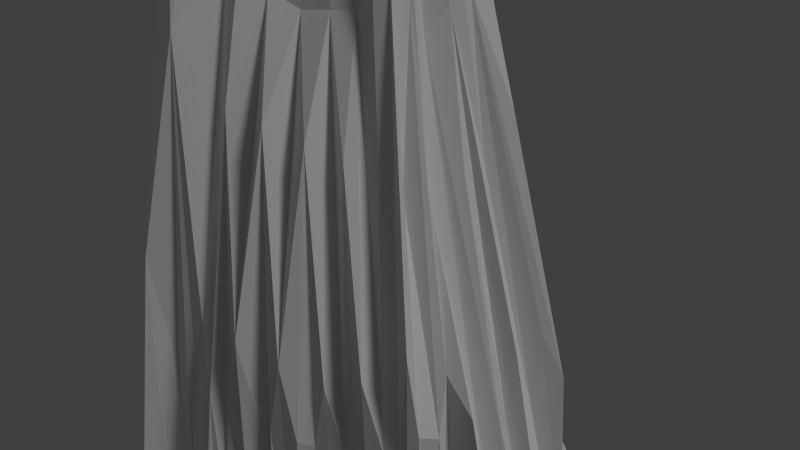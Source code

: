 # Source: rocky_pointv1.blend  (saved by Blender 2.69.0; exported with 4.5.12 LTS)
import bpy
from mathutils import Matrix  # noqa: F401  (used for matrix-valued properties, if any)

bpy.ops.wm.read_factory_settings(use_empty=True)
scene = bpy.context.scene
scene.name = 'Scene'

# ---- collections
col_collection_1 = bpy.data.collections.new('Collection 1'); scene.collection.children.link(col_collection_1)

# ---- materials (node trees are filled in below, after node groups)
mat_material_001 = bpy.data.materials.new('Material.001')
mat_material_001.alpha_threshold = 0.0
mat_material_001.use_transparent_shadow = False
mat_material_001.roughness = 0.5
mat_material_001.line_color = (0.0, 0.0, 0.0, 1.0)

# ---- material node trees

# ---- world
world_world = bpy.data.worlds.new('World'); scene.world = world_world
world_world.color = (0.05088, 0.05088, 0.05088)
world_world.use_sun_shadow = False
world_world.sun_shadow_jitter_overblur = 0.0
world_world.cycles.sampling_method = 'MANUAL'
world_world.cycles.sample_map_resolution = 256

# ---- cameras
cam_camera = bpy.data.cameras.new('Camera')
cam_camera.clip_end = 100.0
cam_camera.lens = 35.0
cam_camera.sensor_width = 32.0
cam_camera.sensor_height = 18.0
cam_camera.ortho_scale = 7.314
cam_camera.dof.focus_distance = 0.0
cam_camera.dof.aperture_fstop = 128.0

# ---- lights
light_lamp = bpy.data.lights.new('Lamp', 'SUN')
light_lamp.transmission_factor = 0.0
light_lamp.cutoff_distance = 30.0
light_lamp.angle = 0.1993
light_lamp.energy = 1.0
light_lamp.shadow_buffer_clip_start = 1.001
light_lamp.shadow_soft_size = 0.1
light_lamp.shadow_cascade_max_distance = 1000.0
light_lamp.cycles.use_multiple_importance_sampling = False

# ---- meshes
me_cone = bpy.data.meshes.new('Cone')
me_cone.from_pydata([(-0.07856, 0.4138, -0.5266), (-0.1173, 0.4315, -0.45), (-0.1251, 0.4755, -0.4481), (-0.07538, 0.416, -0.6378), (-0.08431, 0.3935, -0.6289), (-0.1079, 0.3794, -0.2175), (-0.05963, 0.4313, -0.628), (0.06788, 0.5502, -0.5098), (0.03763, 0.5446, -0.4215), (0.06644, 0.5198, -0.4343), (0.07752, 0.5683, -0.6281), (0.05826, 0.5512, -0.6104), (0.04075, 0.3742, -0.233), (0.1058, 0.5788, -0.6118), (-0.1662, 0.3475, -0.5242), (-0.208, 0.3615, -0.457), (-0.2182, 0.4373, -0.4643), (-0.1571, 0.3333, -0.6213), (-0.1745, 0.3095, -0.6384), (-0.1813, 0.3483, -0.2169), (-0.1544, 0.3229, -0.65), (-0.2936, 0.3936, -0.5504), (-0.3058, 0.3302, -0.462), (-0.2874, 0.3352, -0.462), (-0.2858, 0.3493, -0.618), (-0.3049, 0.3224, -0.6231), (-0.2383, 0.2816, -0.2391), (-0.2644, 0.2902, -0.6278), (-0.3856, 0.2982, -0.5265), (-0.3966, 0.295, -0.4493), (-0.3677, 0.3041, -0.4561), (-0.3873, 0.2859, -0.6225), (-0.4035, 0.2817, -0.6172), (-0.2713, 0.2129, -0.2621), (-0.3567, 0.2898, -0.6184), (-0.5142, 0.3075, -0.509), (-0.5066, 0.2704, -0.4155), (-0.4775, 0.2872, -0.4232), (-0.4813, 0.2367, -0.6307), (-0.5092, 0.228, -0.6109), (-0.3101, 0.1712, -0.2601), (-0.4551, 0.2491, -0.6159), (-0.5609, 0.1744, -0.4982), (-0.5683, 0.1608, -0.409), (-0.5355, 0.1758, -0.4229), (-0.5831, 0.1713, -0.6352), (-0.5967, 0.1506, -0.6088), (-0.3395, 0.1152, -0.2596), (-0.5587, 0.1852, -0.6079), (-0.6276, 0.05317, -0.4899), (-0.5772, 0.03909, -0.428), (-0.5733, 0.06097, -0.4233), (-0.6633, 0.05511, -0.6442), (-0.6427, 0.02075, -0.6084), (-0.4101, 0.04565, -0.1991), (-0.6098, 0.06808, -0.6096), (-0.6359, -0.0553, -0.4833), (-0.5799, -0.06021, -0.4246), (-0.5817, -0.04617, -0.4273), (-0.6309, -0.04364, -0.6365), (-0.6461, -0.0735, -0.6044), (-0.4043, -0.04226, -0.219), (-0.7463, -0.03731, -0.6014), (-0.5505, -0.1432, -0.4753), (-0.5529, -0.1732, -0.4097), (-0.5558, -0.1658, -0.416), (-0.5396, -0.136, -0.6206), (-0.559, -0.1867, -0.5964), (-0.3697, -0.129, -0.2474), (-0.5621, -0.121, -0.596), (-0.5962, -0.3024, -0.4769), (-0.4926, -0.2749, -0.4124), (-0.4858, -0.2648, -0.4132), (-0.5061, -0.2786, -0.6233), (-0.4883, -0.3005, -0.5957), (-0.372, -0.2131, -0.2087), (-0.5033, -0.2549, -0.5963), (-0.4619, -0.4014, -0.4743), (-0.4353, -0.4016, -0.4014), (-0.492, -0.3807, -0.391), (-0.4311, -0.3898, -0.6214), (-0.4346, -0.404, -0.594), (-0.3556, -0.3054, -0.1797), (-0.4425, -0.3722, -0.5925), (-0.4532, -0.5524, -0.4631), (-0.4018, -0.5324, -0.3716), (-0.428, -0.4867, -0.3812), (-0.4278, -0.5264, -0.6354), (-0.4021, -0.5295, -0.5879), (-0.2846, -0.3749, -0.178), (-0.4045, -0.5048, -0.5925), (-0.3115, -0.5965, -0.4701), (-0.2601, -0.5639, -0.3979), (-0.3391, -0.5678, -0.375), (-0.3192, -0.6147, -0.6359), (-0.2893, -0.6393, -0.5947), (-0.2255, -0.4291, -0.1659), (-0.3384, -0.5935, -0.5902), (-0.2049, -0.6743, -0.465), (-0.1575, -0.6411, -0.3786), (-0.2079, -0.6106, -0.388), (-0.2105, -0.6932, -0.6465), (-0.1896, -0.8053, -0.6069), (-0.1335, -0.4648, -0.1683), (-0.2365, -0.691, -0.6005), (-0.08963, -0.6384, -0.4877), (-0.06232, -0.599, -0.3965), (-0.1231, -0.614, -0.3882), (-0.07037, -0.7345, -0.6539), (-0.03494, -0.6847, -0.6099), (-0.05864, -0.5442, -0.1275), (-0.1245, -0.705, -0.5993), (0.04245, -0.6124, -0.4965), (0.0559, -0.5752, -0.4075), (0.01787, -0.6068, -0.3961), (0.05608, -0.6504, -0.6477), (0.07617, -0.6231, -0.6177), (0.01103, -0.465, -0.1814), (0.01543, -0.657, -0.6122), (0.1484, -0.5358, -0.5106), (0.1683, -0.5261, -0.418), (0.1274, -0.5298, -0.4191), (0.1588, -0.5651, -0.6452), (0.1891, -0.553, -0.6174), (0.1202, -0.4389, -0.1866), (0.1345, -0.5743, -0.6192), (0.2402, -0.4675, -0.514), (0.2614, -0.4515, -0.4291), (0.2388, -0.4922, -0.4226), (0.2512, -0.478, -0.6428), (0.2944, -0.4868, -0.6172), (0.2043, -0.3833, -0.1992), (0.2249, -0.4998, -0.6198), (0.3499, -0.3999, -0.5171), (0.3656, -0.3989, -0.4264), (0.3267, -0.4078, -0.4307), (0.3553, -0.42, -0.6363), (0.3842, -0.4057, -0.6178), (0.2696, -0.3214, -0.2115), (0.3277, -0.4389, -0.6205), (0.4544, -0.3575, -0.5097), (0.4705, -0.3403, -0.4159), (0.4336, -0.3622, -0.4222), (0.4674, -0.3768, -0.6369), (0.4878, -0.3606, -0.6134), (0.3256, -0.261, -0.2149), (0.4397, -0.3793, -0.6179), (0.5283, -0.2832, -0.4982), (0.5365, -0.2639, -0.4061), (0.5186, -0.3184, -0.3995), (0.5596, -0.3098, -0.6415), (0.5669, -0.2677, -0.6088), (0.3381, -0.1957, -0.2385), (0.5401, -0.3394, -0.6099), (0.6592, -0.205, -0.4705), (0.5777, -0.1581, -0.4175), (0.5992, -0.2092, -0.3882), (0.7278, -0.2559, -0.6502), (0.6707, -0.1515, -0.6127), (0.3616, -0.1319, -0.2401), (0.6302, -0.2213, -0.6078), (0.6629, -0.06299, -0.4955), (0.5739, -0.02117, -0.4515), (0.5896, -0.07754, -0.4274), (0.728, -0.06981, -0.6537), (0.7163, -0.02776, -0.6124), (0.392, -0.03548, -0.2295), (0.7008, -0.0965, -0.6104), (0.6364, 0.05197, -0.5191), (0.568, 0.09275, -0.45), (0.5736, 0.01836, -0.4531), (0.7325, 0.04463, -0.651), (0.6972, 0.1028, -0.6133), (0.3842, 0.04998, -0.234), (0.7399, 0.01882, -0.6103), (0.5891, 0.1555, -0.5241), (0.5357, 0.1486, -0.4479), (0.6095, 0.153, -0.4032), (0.6742, 0.1893, -0.6417), (0.6389, 0.2108, -0.6161), (0.4141, 0.1221, -0.1962), (0.681, 0.1258, -0.6105), (0.5205, 0.2431, -0.5472), (0.4499, 0.2216, -0.4783), (0.4879, 0.1979, -0.4633), (0.6285, 0.3211, -0.6456), (0.5638, 0.3252, -0.6226), (0.3555, 0.1808, -0.21), (0.6477, 0.2913, -0.6061), (0.4308, 0.3428, -0.5546), (0.393, 0.3335, -0.4582), (0.4, 0.2772, -0.4849), (0.521, 0.4257, -0.6445), (0.4874, 0.4391, -0.6168), (0.2896, 0.245, -0.2254), (0.5431, 0.3877, -0.6147), (0.3474, 0.4374, -0.5311), (0.3002, 0.3955, -0.466), (0.3444, 0.3917, -0.4463), (0.4148, 0.4962, -0.6352), (0.3833, 0.5192, -0.6091), (0.2234, 0.2706, -0.2493), (0.4261, 0.4685, -0.6177), (0.2686, 0.4862, -0.528), (0.2527, 0.4993, -0.3984), (0.2531, 0.4308, -0.4593), (0.3158, 0.5764, -0.6318), (0.2737, 0.5739, -0.6084), (0.1432, 0.2779, -0.2759), (0.3553, 0.5983, -0.6014), (-0.01345, 0.4849, -0.5227), (-0.03681, 0.497, -0.4401), (-0.02724, 0.5292, -0.4284), (-0.01985, 0.5069, -0.6295), (-0.03143, 0.4831, -0.6192), (-0.03137, 0.4154, -0.209), (0.008218, 0.5134, -0.6147), (0.1691, 0.5312, -0.5212), (0.1383, 0.5087, -0.4301), (0.1709, 0.5031, -0.4251), (0.1987, 0.6322, -0.6317), (0.1595, 0.6306, -0.606), (0.09626, 0.3308, -0.2549), (0.2218, 0.6175, -0.6034), (0.003817, -0.007314, -0.9924), (0.0138, 0.3608, -0.7621), (0.0936, 0.3375, -0.7382), (0.1792, 0.305, -0.7437), (0.2564, 0.2697, -0.7775), (0.3154, 0.2312, -0.8193), (0.3592, 0.182, -0.8544), (0.3969, 0.1174, -0.8912), (0.4191, 0.02422, -0.9043), (0.4305, -0.05471, -0.9465), (0.4214, -0.1348, -0.9758), (0.3954, -0.215, -1.002), (0.3365, -0.2635, -0.9368), (0.2753, -0.3414, -0.9646), (0.2056, -0.3872, -0.9627), (0.1302, -0.4164, -0.9581), (0.04507, -0.4226, -0.923), (-0.03141, -0.4132, -0.8846), (-0.1057, -0.3912, -0.8629), (-0.2, -0.3667, -0.8941), (-0.2457, -0.3008, -0.8297), (-0.3333, -0.2806, -0.9297), (-0.355, -0.1701, -0.8538), (-0.3936, -0.1028, -0.8827), (-0.4243, -0.04024, -0.9311), (-0.4231, 0.03791, -0.9263), (-0.389, 0.0976, -0.8597), (-0.3618, 0.1992, -0.8823), (-0.3038, 0.2364, -0.8222), (-0.2302, 0.271, -0.7803), (-0.1639, 0.3171, -0.7847), (-0.09751, 0.3493, -0.7921), (-0.04295, 0.3661, -0.7921), (-0.0001159, 0.4851, -0.8334), (0.07011, 0.4296, -0.7095), (0.1692, 0.3982, -0.7008), (0.2611, 0.3529, -0.7136), (0.3375, 0.3266, -0.798), (0.3987, 0.2636, -0.8156), (0.4585, 0.179, -0.8356), (0.5001, 0.08401, -0.8573), (0.5436, -0.005146, -0.926), (0.525, -0.1007, -0.9142), (0.4869, -0.1962, -0.9097), (0.4332, -0.2833, -0.8889), (0.3715, -0.3733, -0.8895), (0.2765, -0.4209, -0.8723), (0.1998, -0.4794, -0.8921), (0.09906, -0.5111, -0.896), (0.0001506, -0.5109, -0.8712), (-0.08397, -0.4866, -0.8414), (-0.1662, -0.446, -0.8069), (-0.2512, -0.3883, -0.7909), (-0.3202, -0.319, -0.7716), (-0.3669, -0.2524, -0.7875), (-0.434, -0.1639, -0.8323), (-0.5306, -0.1169, -0.9155), (-0.5704, -0.001581, -0.9686), (-0.5068, 0.1063, -0.8855), (-0.4402, 0.1701, -0.8127), (-0.3851, 0.2347, -0.7789), (-0.2995, 0.2642, -0.7332), (-0.2181, 0.3159, -0.738), (-0.1375, 0.3726, -0.7464), (-0.05522, 0.4046, -0.7424), (0.0233, 0.5807, -0.7402), (0.05576, 0.5712, -0.7712), (0.09839, 0.5488, -0.6949), (0.09791, 0.2321, -0.1523), (0.1519, 0.4143, -0.4243), (0.2283, 0.5858, -0.5812), (0.04214, 0.258, -0.1479), (0.08368, 0.4488, -0.4128), (0.1241, 0.5995, -0.5846), (0.1429, 0.5495, -0.6978), (0.1548, 0.5187, -0.6953), (0.188, 0.5379, -0.6973), (0.00307, 0.5731, -0.5894), (0.005426, 0.4913, -0.3902), (0.00106, 0.3004, -0.1224), (0.2494, 0.5098, -0.6968), (0.2648, 0.4862, -0.7278), (0.305, 0.5004, -0.7253), (-0.06439, 0.2982, -0.1157), (-0.08666, 0.4679, -0.3953), (-0.0634, 0.4716, -0.6042), (0.3545, 0.4744, -0.7333), (0.3683, 0.4431, -0.7702), (0.4078, 0.4353, -0.7371), (-0.1192, 0.2894, -0.1124), (-0.1642, 0.4102, -0.406), (-0.1872, 0.4389, -0.6242), (0.4562, 0.4121, -0.7556), (0.4684, 0.4062, -0.8405), (0.4886, 0.3605, -0.7449), (-0.1308, 0.2303, -0.1444), (-0.2456, 0.3628, -0.4136), (-0.2232, 0.2987, -0.6235), (0.5302, 0.3102, -0.7482), (0.5284, 0.2697, -0.7807), (0.5806, 0.2569, -0.7613), (-0.1647, 0.1786, -0.1601), (-0.3273, 0.3344, -0.4062), (-0.337, 0.3283, -0.6126), (0.6109, 0.2154, -0.7716), (0.5938, 0.1719, -0.806), (0.6681, 0.1551, -0.7928), (-0.1892, 0.1334, -0.1691), (-0.4248, 0.2748, -0.3874), (-0.4416, 0.2867, -0.5993), (0.6633, 0.0853, -0.7781), (0.6785, 0.07486, -0.8919), (0.7155, 0.01449, -0.8118), (0.2997, 0.0009405, -0.1204), (0.5579, 0.005469, -0.3689), (0.728, 0.001979, -0.575), (-0.2058, 0.09276, -0.1737), (-0.5268, 0.227, -0.331), (-0.5613, 0.242, -0.5825), (0.7153, -0.0273, -0.8146), (0.6605, -0.06804, -0.8595), (0.6876, -0.1101, -0.8025), (-0.2257, 0.03549, -0.1697), (-0.5088, 0.09492, -0.3911), (-0.611, 0.1179, -0.5769), (0.6721, -0.1586, -0.798), (0.6205, -0.1926, -0.8483), (0.6135, -0.216, -0.7819), (-0.2527, -0.01587, -0.1535), (-0.5056, -0.01705, -0.4104), (-0.6605, 0.0004736, -0.5756), (0.5619, -0.2483, -0.7638), (0.525, -0.2852, -0.803), (0.5226, -0.3346, -0.7589), (-0.2716, -0.06772, -0.134), (-0.5074, -0.1145, -0.3964), (-0.5918, -0.09847, -0.5742), (0.4929, -0.3599, -0.7502), (0.4797, -0.4061, -0.8046), (0.4424, -0.3955, -0.7414), (-0.2497, -0.1349, -0.133), (-0.4798, -0.2234, -0.384), (-0.4975, -0.2024, -0.5653), (0.4193, -0.4697, -0.7464), (0.3536, -0.4322, -0.7632), (0.3961, -0.5356, -0.7486), (-0.2398, -0.203, -0.1134), (-0.4738, -0.3249, -0.3479), (-0.4819, -0.3329, -0.5693), (0.3381, -0.5405, -0.7458), (0.2658, -0.5031, -0.7739), (0.2277, -0.5197, -0.7451), (-0.231, -0.2743, -0.08078), (-0.3846, -0.4024, -0.3555), (-0.4303, -0.4637, -0.5646), (0.1976, -0.5478, -0.7513), (0.179, -0.5756, -0.8013), (0.1365, -0.5991, -0.7641), (-0.2448, -0.3541, -0.022), (-0.323, -0.4883, -0.338), (-0.3766, -0.5765, -0.5557), (0.09427, -0.6231, -0.7705), (0.06336, -0.6537, -0.8598), (0.02834, -0.6805, -0.7967), (-0.1586, -0.3878, -0.034), (-0.2247, -0.5587, -0.3278), (-0.2637, -0.6647, -0.5571), (-0.02846, -0.6683, -0.7901), (-0.05502, -0.6224, -0.8234), (-0.09339, -0.6417, -0.7741), (-0.0863, -0.4663, 0.01496), (-0.1294, -0.6572, -0.2898), (-0.1469, -0.6997, -0.5551), (-0.1492, -0.6138, -0.7568), (-0.1643, -0.5754, -0.7869), (-0.2026, -0.5932, -0.7522), (-0.04149, -0.3769, -0.0689), (-0.02796, -0.5764, -0.3416), (-0.006641, -0.6809, -0.565), (-0.2488, -0.5657, -0.7474), (-0.2587, -0.5101, -0.7537), (-0.3378, -0.5437, -0.7736), (0.02448, -0.3257, -0.107), (0.103, -0.5628, -0.3426), (0.09634, -0.5824, -0.5862), (-0.3726, -0.511, -0.766), (-0.3463, -0.4327, -0.7338), (-0.4095, -0.4524, -0.7458), (0.09784, -0.2894, -0.1186), (0.1998, -0.5043, -0.3594), (0.2055, -0.5182, -0.5932), (-0.4024, -0.3998, -0.717), (-0.4131, -0.3482, -0.7315), (-0.4225, -0.3315, -0.7077), (0.1646, -0.256, -0.1175), (0.2877, -0.4309, -0.3749), (0.2998, -0.4426, -0.597), (-0.4453, -0.2876, -0.7034), (-0.4546, -0.2272, -0.7229), (-0.4886, -0.2188, -0.7177), (0.2131, -0.2178, -0.117), (0.3892, -0.3915, -0.3599), (0.4017, -0.3839, -0.5935), (-0.4996, -0.177, -0.7187), (-0.541, -0.1579, -0.7677), (-0.5528, -0.1023, -0.7342), (0.2911, -0.1829, -0.08964), (0.4907, -0.3317, -0.3347), (0.5034, -0.3484, -0.5813), (-0.5846, -0.06976, -0.7468), (-0.5786, -0.04395, -0.7821), (-0.6124, -0.01145, -0.7568), (0.283, -0.1157, -0.1172), (0.5163, -0.2195, -0.3597), (0.5818, -0.2418, -0.5741), (-0.6312, 0.01872, -0.7678), (-0.5942, 0.0395, -0.7933), (-0.6305, 0.09618, -0.7704), (0.2666, -0.05218, -0.1398), (0.508, -0.1028, -0.4027), (0.6727, -0.1313, -0.5763), (-0.6236, 0.1556, -0.7721), (-0.5692, 0.1743, -0.7922), (-0.529, 0.1797, -0.7252), (0.3083, 0.06242, -0.1096), (0.5508, 0.1196, -0.3655), (0.6833, 0.1266, -0.5832), (-0.5232, 0.238, -0.7334), (-0.4831, 0.2464, -0.7383), (-0.4553, 0.2657, -0.7102), (0.3026, 0.1266, -0.09963), (0.4651, 0.161, -0.4045), (0.6078, 0.2166, -0.596), (-0.4312, 0.2959, -0.7029), (-0.404, 0.3273, -0.7128), (-0.358, 0.2947, -0.6775), (0.2593, 0.1666, -0.1132), (0.3975, 0.2174, -0.42), (0.525, 0.3267, -0.6063), (-0.3183, 0.3075, -0.6708), (-0.2973, 0.3319, -0.6792), (-0.2684, 0.3096, -0.6785), (0.2081, 0.1971, -0.1291), (0.3295, 0.3024, -0.4208), (0.434, 0.4292, -0.6005), (-0.1907, 0.3341, -0.6912), (-0.1852, 0.3595, -0.6887), (-0.1685, 0.3788, -0.6879), (0.1567, 0.2169, -0.1425), (0.25, 0.3532, -0.4318), (0.3481, 0.5207, -0.5869), (-0.09865, 0.4099, -0.6894), (-0.09769, 0.4349, -0.6919), (-0.07235, 0.4508, -0.6877), (-0.03806, 0.4861, -0.6926), (-0.03385, 0.5105, -0.7153), (-0.008518, 0.54, -0.7124), (0.02407, 0.5362, -0.6818), (0.1278, 0.6154, -0.6954), (0.2539, 0.6074, -0.7137), (0.3359, 0.4984, -0.6812), (0.442, 0.4328, -0.6984), (0.5393, 0.3562, -0.7065), (0.6169, 0.249, -0.707), (0.7267, 0.1371, -0.7161), (0.7795, 0.0006983, -0.7236), (-0.0002347, -0.005278, 0.3888), (0.6997, -0.1412, -0.7192), (0.6448, -0.2836, -0.7089), (0.5003, -0.3459, -0.6973), (0.4191, -0.4028, -0.6956), (0.3125, -0.461, -0.6984), (0.2095, -0.5333, -0.6988), (0.1046, -0.604, -0.708), (-0.01485, -0.6682, -0.71), (-0.1378, -0.6885, -0.7114), (-0.2371, -0.6153, -0.6924), (-0.3306, -0.5198, -0.6693), (-0.3964, -0.4377, -0.677), (-0.4504, -0.3117, -0.6703), (-0.4948, -0.2076, -0.6806), (-0.5729, -0.07647, -0.6845), (-0.6391, 0.003093, -0.7006), (-0.5977, 0.1115, -0.6985), (-0.5426, 0.2234, -0.6922), (-0.4371, 0.2792, -0.686), (-0.3325, 0.3173, -0.6714), (-0.2205, 0.2952, -0.6864), (-0.1451, 0.3988, -0.6811), (-0.0462, 0.4654, -0.682)], [], [(0, 3, 4, 1), (1, 4, 315, 314), (3, 476, 475, 4), (4, 475, 512, 315), (0, 1, 5, 2), (2, 5, 307, 308), (1, 314, 313, 5), (5, 313, 490, 307), (0, 2, 6, 3), (3, 6, 477, 476), (2, 308, 309, 6), (6, 309, 513, 477), (7, 10, 11, 8), (8, 11, 301, 302), (10, 290, 289, 11), (11, 289, 481, 301), (7, 8, 12, 9), (9, 12, 295, 296), (8, 302, 303, 12), (12, 303, 490, 295), (7, 9, 13, 10), (10, 13, 291, 290), (9, 296, 297, 13), (13, 297, 482, 291), (14, 17, 18, 15), (15, 18, 321, 320), (17, 470, 469, 18), (18, 469, 511, 321), (14, 15, 19, 16), (16, 19, 313, 314), (15, 320, 319, 19), (19, 319, 490, 313), (14, 16, 20, 17), (17, 20, 471, 470), (16, 314, 315, 20), (20, 315, 512, 471), (21, 24, 25, 22), (22, 25, 327, 326), (24, 464, 463, 25), (25, 463, 510, 327), (21, 22, 26, 23), (23, 26, 319, 320), (22, 326, 325, 26), (26, 325, 490, 319), (21, 23, 27, 24), (24, 27, 465, 464), (23, 320, 321, 27), (27, 321, 511, 465), (28, 31, 32, 29), (29, 32, 333, 332), (31, 458, 457, 32), (32, 457, 509, 333), (28, 29, 33, 30), (30, 33, 325, 326), (29, 332, 331, 33), (33, 331, 490, 325), (28, 30, 34, 31), (31, 34, 459, 458), (30, 326, 327, 34), (34, 327, 510, 459), (35, 38, 39, 36), (36, 39, 342, 341), (38, 452, 451, 39), (39, 451, 508, 342), (35, 36, 40, 37), (37, 40, 331, 332), (36, 341, 340, 40), (40, 340, 490, 331), (35, 37, 41, 38), (38, 41, 453, 452), (37, 332, 333, 41), (41, 333, 509, 453), (42, 45, 46, 43), (43, 46, 348, 347), (45, 446, 445, 46), (46, 445, 507, 348), (42, 43, 47, 44), (44, 47, 340, 341), (43, 347, 346, 47), (47, 346, 490, 340), (42, 44, 48, 45), (45, 48, 447, 446), (44, 341, 342, 48), (48, 342, 508, 447), (49, 52, 53, 50), (50, 53, 354, 353), (52, 440, 439, 53), (53, 439, 506, 354), (49, 50, 54, 51), (51, 54, 346, 347), (50, 353, 352, 54), (54, 352, 490, 346), (49, 51, 55, 52), (52, 55, 441, 440), (51, 347, 348, 55), (55, 348, 507, 441), (56, 59, 60, 57), (57, 60, 360, 359), (59, 434, 433, 60), (60, 433, 505, 360), (56, 57, 61, 58), (58, 61, 352, 353), (57, 359, 358, 61), (61, 358, 490, 352), (56, 58, 62, 59), (59, 62, 435, 434), (58, 353, 354, 62), (62, 354, 506, 435), (63, 66, 67, 64), (64, 67, 366, 365), (66, 428, 427, 67), (67, 427, 504, 366), (63, 64, 68, 65), (65, 68, 358, 359), (64, 365, 364, 68), (68, 364, 490, 358), (63, 65, 69, 66), (66, 69, 429, 428), (65, 359, 360, 69), (69, 360, 505, 429), (70, 73, 74, 71), (71, 74, 372, 371), (73, 422, 421, 74), (74, 421, 503, 372), (70, 71, 75, 72), (72, 75, 364, 365), (71, 371, 370, 75), (75, 370, 490, 364), (70, 72, 76, 73), (73, 76, 423, 422), (72, 365, 366, 76), (76, 366, 504, 423), (77, 80, 81, 78), (78, 81, 378, 377), (80, 416, 415, 81), (81, 415, 502, 378), (77, 78, 82, 79), (79, 82, 370, 371), (78, 377, 376, 82), (82, 376, 490, 370), (77, 79, 83, 80), (80, 83, 417, 416), (79, 371, 372, 83), (83, 372, 503, 417), (84, 87, 88, 85), (85, 88, 384, 383), (87, 410, 409, 88), (88, 409, 501, 384), (84, 85, 89, 86), (86, 89, 376, 377), (85, 383, 382, 89), (89, 382, 490, 376), (84, 86, 90, 87), (87, 90, 411, 410), (86, 377, 378, 90), (90, 378, 502, 411), (91, 94, 95, 92), (92, 95, 390, 389), (94, 404, 403, 95), (95, 403, 500, 390), (91, 92, 96, 93), (93, 96, 382, 383), (92, 389, 388, 96), (96, 388, 490, 382), (91, 93, 97, 94), (94, 97, 405, 404), (93, 383, 384, 97), (97, 384, 501, 405), (98, 101, 102, 99), (99, 102, 396, 395), (101, 398, 397, 102), (102, 397, 499, 396), (98, 99, 103, 100), (100, 103, 388, 389), (99, 395, 394, 103), (103, 394, 490, 388), (98, 100, 104, 101), (101, 104, 399, 398), (100, 389, 390, 104), (104, 390, 500, 399), (105, 108, 109, 106), (106, 109, 402, 401), (108, 392, 391, 109), (109, 391, 498, 402), (105, 106, 110, 107), (107, 110, 394, 395), (106, 401, 400, 110), (110, 400, 490, 394), (105, 107, 111, 108), (108, 111, 393, 392), (107, 395, 396, 111), (111, 396, 499, 393), (112, 115, 116, 113), (113, 116, 408, 407), (115, 386, 385, 116), (116, 385, 497, 408), (112, 113, 117, 114), (114, 117, 400, 401), (113, 407, 406, 117), (117, 406, 490, 400), (112, 114, 118, 115), (115, 118, 387, 386), (114, 401, 402, 118), (118, 402, 498, 387), (119, 122, 123, 120), (120, 123, 414, 413), (122, 380, 379, 123), (123, 379, 496, 414), (119, 120, 124, 121), (121, 124, 406, 407), (120, 413, 412, 124), (124, 412, 490, 406), (119, 121, 125, 122), (122, 125, 381, 380), (121, 407, 408, 125), (125, 408, 497, 381), (126, 129, 130, 127), (127, 130, 420, 419), (129, 374, 373, 130), (130, 373, 495, 420), (126, 127, 131, 128), (128, 131, 412, 413), (127, 419, 418, 131), (131, 418, 490, 412), (126, 128, 132, 129), (129, 132, 375, 374), (128, 413, 414, 132), (132, 414, 496, 375), (133, 136, 137, 134), (134, 137, 426, 425), (136, 368, 367, 137), (137, 367, 494, 426), (133, 134, 138, 135), (135, 138, 418, 419), (134, 425, 424, 138), (138, 424, 490, 418), (133, 135, 139, 136), (136, 139, 369, 368), (135, 419, 420, 139), (139, 420, 495, 369), (140, 143, 144, 141), (141, 144, 432, 431), (143, 362, 361, 144), (144, 361, 493, 432), (140, 141, 145, 142), (142, 145, 424, 425), (141, 431, 430, 145), (145, 430, 490, 424), (140, 142, 146, 143), (143, 146, 363, 362), (142, 425, 426, 146), (146, 426, 494, 363), (147, 150, 151, 148), (148, 151, 438, 437), (150, 356, 355, 151), (151, 355, 492, 438), (147, 148, 152, 149), (149, 152, 430, 431), (148, 437, 436, 152), (152, 436, 490, 430), (147, 149, 153, 150), (150, 153, 357, 356), (149, 431, 432, 153), (153, 432, 493, 357), (154, 157, 158, 155), (155, 158, 444, 443), (157, 350, 349, 158), (158, 349, 491, 444), (154, 155, 159, 156), (156, 159, 436, 437), (155, 443, 442, 159), (159, 442, 490, 436), (154, 156, 160, 157), (157, 160, 351, 350), (156, 437, 438, 160), (160, 438, 492, 351), (161, 164, 165, 162), (162, 165, 339, 338), (164, 344, 343, 165), (165, 343, 489, 339), (161, 162, 166, 163), (163, 166, 442, 443), (162, 338, 337, 166), (166, 337, 490, 442), (161, 163, 167, 164), (164, 167, 345, 344), (163, 443, 444, 167), (167, 444, 491, 345), (168, 171, 172, 169), (169, 172, 450, 449), (171, 335, 334, 172), (172, 334, 488, 450), (168, 169, 173, 170), (170, 173, 337, 338), (169, 449, 448, 173), (173, 448, 490, 337), (168, 170, 174, 171), (171, 174, 336, 335), (170, 338, 339, 174), (174, 339, 489, 336), (175, 178, 179, 176), (176, 179, 456, 455), (178, 329, 328, 179), (179, 328, 487, 456), (175, 176, 180, 177), (177, 180, 448, 449), (176, 455, 454, 180), (180, 454, 490, 448), (175, 177, 181, 178), (178, 181, 330, 329), (177, 449, 450, 181), (181, 450, 488, 330), (182, 185, 186, 183), (183, 186, 462, 461), (185, 323, 322, 186), (186, 322, 486, 462), (182, 183, 187, 184), (184, 187, 454, 455), (183, 461, 460, 187), (187, 460, 490, 454), (182, 184, 188, 185), (185, 188, 324, 323), (184, 455, 456, 188), (188, 456, 487, 324), (189, 192, 193, 190), (190, 193, 468, 467), (192, 317, 316, 193), (193, 316, 485, 468), (189, 190, 194, 191), (191, 194, 460, 461), (190, 467, 466, 194), (194, 466, 490, 460), (189, 191, 195, 192), (192, 195, 318, 317), (191, 461, 462, 195), (195, 462, 486, 318), (196, 199, 200, 197), (197, 200, 474, 473), (199, 311, 310, 200), (200, 310, 484, 474), (196, 197, 201, 198), (198, 201, 466, 467), (197, 473, 472, 201), (201, 472, 490, 466), (196, 198, 202, 199), (199, 202, 312, 311), (198, 467, 468, 202), (202, 468, 485, 312), (203, 206, 207, 204), (204, 207, 294, 293), (206, 305, 304, 207), (207, 304, 483, 294), (203, 204, 208, 205), (205, 208, 472, 473), (204, 293, 292, 208), (208, 292, 490, 472), (203, 205, 209, 206), (206, 209, 306, 305), (205, 473, 474, 209), (209, 474, 484, 306), (210, 213, 214, 211), (211, 214, 309, 308), (213, 479, 478, 214), (214, 478, 513, 309), (210, 211, 215, 212), (212, 215, 303, 302), (211, 308, 307, 215), (215, 307, 490, 303), (210, 212, 216, 213), (213, 216, 480, 479), (212, 302, 301, 216), (216, 301, 481, 480), (217, 220, 221, 218), (218, 221, 297, 296), (220, 299, 298, 221), (221, 298, 482, 297), (217, 218, 222, 219), (219, 222, 292, 293), (218, 296, 295, 222), (222, 295, 490, 292), (217, 219, 223, 220), (220, 223, 300, 299), (219, 293, 294, 223), (223, 294, 483, 300), (224, 256, 257, 225), (225, 257, 289, 290), (256, 479, 480, 257), (257, 480, 481, 289), (224, 225, 258, 226), (226, 258, 298, 299), (225, 290, 291, 258), (258, 291, 482, 298), (224, 226, 259, 227), (227, 259, 304, 305), (226, 299, 300, 259), (259, 300, 483, 304), (224, 227, 260, 228), (228, 260, 310, 311), (227, 305, 306, 260), (260, 306, 484, 310), (224, 228, 261, 229), (229, 261, 316, 317), (228, 311, 312, 261), (261, 312, 485, 316), (224, 229, 262, 230), (230, 262, 322, 323), (229, 317, 318, 262), (262, 318, 486, 322), (224, 230, 263, 231), (231, 263, 328, 329), (230, 323, 324, 263), (263, 324, 487, 328), (224, 231, 264, 232), (232, 264, 334, 335), (231, 329, 330, 264), (264, 330, 488, 334), (224, 232, 265, 233), (233, 265, 343, 344), (232, 335, 336, 265), (265, 336, 489, 343), (224, 233, 266, 234), (234, 266, 349, 350), (233, 344, 345, 266), (266, 345, 491, 349), (224, 234, 267, 235), (235, 267, 355, 356), (234, 350, 351, 267), (267, 351, 492, 355), (224, 235, 268, 236), (236, 268, 361, 362), (235, 356, 357, 268), (268, 357, 493, 361), (224, 236, 269, 237), (237, 269, 367, 368), (236, 362, 363, 269), (269, 363, 494, 367), (224, 237, 270, 238), (238, 270, 373, 374), (237, 368, 369, 270), (270, 369, 495, 373), (224, 238, 271, 239), (239, 271, 379, 380), (238, 374, 375, 271), (271, 375, 496, 379), (224, 239, 272, 240), (240, 272, 385, 386), (239, 380, 381, 272), (272, 381, 497, 385), (224, 240, 273, 241), (241, 273, 391, 392), (240, 386, 387, 273), (273, 387, 498, 391), (224, 241, 274, 242), (242, 274, 397, 398), (241, 392, 393, 274), (274, 393, 499, 397), (224, 242, 275, 243), (243, 275, 403, 404), (242, 398, 399, 275), (275, 399, 500, 403), (224, 243, 276, 244), (244, 276, 409, 410), (243, 404, 405, 276), (276, 405, 501, 409), (224, 244, 277, 245), (245, 277, 415, 416), (244, 410, 411, 277), (277, 411, 502, 415), (224, 245, 278, 246), (246, 278, 421, 422), (245, 416, 417, 278), (278, 417, 503, 421), (224, 246, 279, 247), (247, 279, 427, 428), (246, 422, 423, 279), (279, 423, 504, 427), (224, 247, 280, 248), (248, 280, 433, 434), (247, 428, 429, 280), (280, 429, 505, 433), (224, 248, 281, 249), (249, 281, 439, 440), (248, 434, 435, 281), (281, 435, 506, 439), (224, 249, 282, 250), (250, 282, 445, 446), (249, 440, 441, 282), (282, 441, 507, 445), (224, 250, 283, 251), (251, 283, 451, 452), (250, 446, 447, 283), (283, 447, 508, 451), (224, 251, 284, 252), (252, 284, 457, 458), (251, 452, 453, 284), (284, 453, 509, 457), (224, 252, 285, 253), (253, 285, 463, 464), (252, 458, 459, 285), (285, 459, 510, 463), (224, 253, 286, 254), (254, 286, 469, 470), (253, 464, 465, 286), (286, 465, 511, 469), (224, 254, 287, 255), (255, 287, 475, 476), (254, 470, 471, 287), (287, 471, 512, 475), (224, 255, 288, 256), (256, 288, 478, 479), (255, 476, 477, 288), (288, 477, 513, 478)])
_uv = me_cone.uv_layers.new(name='UVMap')
_uv.uv.foreach_set('vector', [0.2714, -2.472, 0.2753, -2.403, 0.2585, -2.411, 0.2582, -2.539, 0.2582, -2.539, 0.2585, -2.411, 0.2064, -2.43, 0.2152, -2.588, 0.2753, -2.403, 0.2747, -2.356, 0.2546, -2.362, 0.2585, -2.411, 0.2585, -2.411, 0.2546, -2.362, 0.2087, -2.37, 0.2064, -2.43, 0.2714, -2.472, 0.2582, -2.539, 0.2819, -2.787, 0.2973, -2.543, 0.2973, -2.543, 0.2819, -2.787, 0.3271, -2.982, 0.3288, -2.581, 0.2582, -2.539, 0.2152, -2.588, 0.2248, -2.988, 0.2819, -2.787, 0.2819, -2.787, 0.2248, -2.988, 0.5443, -4.819, 0.3271, -2.982, 0.2714, -2.472, 0.2973, -2.543, 0.2912, -2.411, 0.2753, -2.403, 0.2753, -2.403, 0.2912, -2.411, 0.2989, -2.361, 0.2747, -2.356, 0.2973, -2.543, 0.3288, -2.581, 0.3182, -2.433, 0.2912, -2.411, 0.2912, -2.411, 0.3182, -2.433, 0.3206, -2.372, 0.2989, -2.361, 0.4612, -2.473, 0.453, -2.393, 0.441, -2.41, 0.4508, -2.53, 0.4508, -2.53, 0.441, -2.41, 0.4099, -2.438, 0.4236, -2.576, 0.453, -2.393, 0.404, -2.323, 0.3965, -2.34, 0.441, -2.41, 0.441, -2.41, 0.3965, -2.34, 0.3937, -2.378, 0.4099, -2.438, 0.4612, -2.473, 0.4508, -2.53, 0.4894, -2.76, 0.4731, -2.526, 0.4731, -2.526, 0.4894, -2.76, 0.5928, -2.959, 0.5097, -2.561, 0.4508, -2.53, 0.4236, -2.576, 0.4711, -2.966, 0.4894, -2.76, 0.4894, -2.76, 0.4711, -2.966, 0.5443, -4.819, 0.5928, -2.959, 0.4612, -2.473, 0.4731, -2.526, 0.4713, -2.399, 0.453, -2.393, 0.453, -2.393, 0.4713, -2.399, 0.4513, -2.339, 0.404, -2.323, 0.4731, -2.526, 0.5097, -2.561, 0.4925, -2.41, 0.4713, -2.399, 0.4713, -2.399, 0.4925, -2.41, 0.4844, -2.364, 0.4513, -2.339, 0.1278, -2.467, 0.1461, -2.408, 0.1272, -2.392, 0.09819, -2.532, 0.09819, -2.532, 0.1272, -2.392, 0.09299, -2.397, 0.06106, -2.581, 0.1461, -2.408, 0.156, -2.352, 0.1362, -2.351, 0.1272, -2.392, 0.1272, -2.392, 0.1362, -2.351, 0.09924, -2.355, 0.09299, -2.397, 0.1278, -2.467, 0.09819, -2.532, 0.1653, -2.793, 0.1712, -2.532, 0.1712, -2.532, 0.1653, -2.793, 0.2248, -2.988, 0.2152, -2.588, 0.09819, -2.532, 0.06106, -2.581, 0.09489, -3.005, 0.1653, -2.793, 0.1653, -2.793, 0.09489, -3.005, 0.5443, -4.819, 0.2248, -2.988, 0.1278, -2.467, 0.1712, -2.532, 0.1553, -2.394, 0.1461, -2.408, 0.1461, -2.408, 0.1553, -2.394, 0.1805, -2.356, 0.156, -2.352, 0.1712, -2.532, 0.2152, -2.588, 0.2064, -2.43, 0.1553, -2.394, 0.1553, -2.394, 0.2064, -2.43, 0.2087, -2.37, 0.1805, -2.356, 0.02406, -2.436, 0.02956, -2.404, 0.01008, -2.391, -0.006239, -2.525, -0.006239, -2.525, 0.01008, -2.391, -0.01481, -2.397, -0.03769, -2.575, 0.02956, -2.404, 0.03326, -2.354, 0.004669, -2.35, 0.01008, -2.391, 0.01008, -2.391, 0.004669, -2.35, -0.008144, -2.355, -0.01481, -2.397, 0.02406, -2.436, -0.006239, -2.525, 0.01129, -2.772, 0.0184, -2.528, 0.0184, -2.528, 0.01129, -2.772, 0.09489, -3.005, 0.06106, -2.581, -0.006239, -2.525, -0.03769, -2.575, -0.0447, -3.017, 0.01129, -2.772, 0.01129, -2.772, -0.0447, -3.017, 0.5443, -4.819, 0.09489, -3.005, 0.02406, -2.436, 0.0184, -2.528, 0.06622, -2.394, 0.02956, -2.404, 0.02956, -2.404, 0.06622, -2.394, 0.0619, -2.358, 0.03326, -2.354, 0.0184, -2.528, 0.06106, -2.581, 0.09299, -2.397, 0.06622, -2.394, 0.06622, -2.394, 0.09299, -2.397, 0.09924, -2.355, 0.0619, -2.358, -0.08182, -2.452, -0.06755, -2.376, -0.08113, -2.377, -0.1095, -2.517, -0.1095, -2.517, -0.08113, -2.377, -0.1117, -2.387, -0.1536, -2.555, -0.06755, -2.376, -0.0615, -2.308, -0.08828, -2.309, -0.08113, -2.377, -0.08113, -2.377, -0.08828, -2.309, -0.101, -2.321, -0.1117, -2.387, -0.08182, -2.452, -0.1095, -2.517, -0.1115, -2.789, -0.0791, -2.521, -0.0791, -2.521, -0.1115, -2.789, -0.0447, -3.017, -0.03769, -2.575, -0.1095, -2.517, -0.1536, -2.555, -0.1398, -3.029, -0.1115, -2.789, -0.1115, -2.789, -0.1398, -3.029, 0.5443, -4.819, -0.0447, -3.017, -0.08182, -2.452, -0.0791, -2.521, -0.0455, -2.384, -0.06755, -2.376, -0.06755, -2.376, -0.0455, -2.384, -0.02979, -2.337, -0.0615, -2.308, -0.0791, -2.521, -0.03769, -2.575, -0.01481, -2.397, -0.0455, -2.384, -0.0455, -2.384, -0.01481, -2.397, -0.008144, -2.355, -0.02979, -2.337, -0.1736, -2.431, -0.1534, -2.353, -0.1792, -2.362, -0.2053, -2.49, -0.2053, -2.49, -0.1792, -2.362, -0.2166, -2.373, -0.2492, -2.529, -0.1534, -2.353, -0.1401, -2.275, -0.168, -2.279, -0.1792, -2.362, -0.1792, -2.362, -0.168, -2.279, -0.1901, -2.3, -0.2166, -2.373, -0.1736, -2.431, -0.2053, -2.49, -0.1838, -2.769, -0.1724, -2.496, -0.1724, -2.496, -0.1838, -2.769, -0.1398, -3.029, -0.1536, -2.555, -0.2053, -2.49, -0.2492, -2.529, -0.2404, -3.048, -0.1838, -2.769, -0.1838, -2.769, -0.2404, -3.048, 0.5443, -4.819, -0.1398, -3.029, -0.1736, -2.431, -0.1724, -2.496, -0.1342, -2.368, -0.1534, -2.353, -0.1534, -2.353, -0.1342, -2.368, -0.1157, -2.298, -0.1401, -2.275, -0.1724, -2.496, -0.1536, -2.555, -0.1117, -2.387, -0.1342, -2.368, -0.1342, -2.368, -0.1117, -2.387, -0.101, -2.321, -0.1157, -2.298, -0.2791, -2.419, -0.2586, -2.317, -0.2823, -2.33, -0.3119, -2.472, -0.3119, -2.472, -0.2823, -2.33, -0.3184, -2.347, -0.3773, -2.517, -0.2586, -2.317, -0.2247, -2.216, -0.2592, -2.225, -0.2823, -2.33, -0.2823, -2.33, -0.2592, -2.225, -0.2949, -2.262, -0.3184, -2.347, -0.2791, -2.419, -0.3119, -2.472, -0.3065, -2.767, -0.2843, -2.479, -0.2843, -2.479, -0.3065, -2.767, -0.2404, -3.048, -0.2492, -2.529, -0.3119, -2.472, -0.3773, -2.517, -0.3808, -3.084, -0.3065, -2.767, -0.3065, -2.767, -0.3808, -3.084, 0.5443, -4.819, -0.2404, -3.048, -0.2791, -2.419, -0.2843, -2.479, -0.2457, -2.343, -0.2586, -2.317, -0.2586, -2.317, -0.2457, -2.343, -0.2036, -2.261, -0.2247, -2.216, -0.2843, -2.479, -0.2492, -2.529, -0.2166, -2.373, -0.2457, -2.343, -0.2457, -2.343, -0.2166, -2.373, -0.1901, -2.3, -0.2036, -2.261, -0.4021, -2.37, -0.3665, -2.267, -0.4051, -2.282, -0.4352, -2.437, -0.4352, -2.437, -0.4051, -2.282, -0.4309, -2.296, -0.5244, -2.482, -0.3665, -2.267, -0.3089, -2.159, -0.3471, -2.17, -0.4051, -2.282, -0.4051, -2.282, -0.3471, -2.17, -0.3852, -2.215, -0.4309, -2.296, -0.4021, -2.37, -0.4352, -2.437, -0.4611, -2.693, -0.4122, -2.449, -0.4122, -2.449, -0.4611, -2.693, -0.3808, -3.084, -0.3773, -2.517, -0.4352, -2.437, -0.5244, -2.482, -0.5864, -3.107, -0.4611, -2.693, -0.4611, -2.693, -0.5864, -3.107, 0.5443, -4.819, -0.3808, -3.084, -0.4021, -2.37, -0.4122, -2.449, -0.3448, -2.31, -0.3665, -2.267, -0.3665, -2.267, -0.3448, -2.31, -0.2934, -2.209, -0.3089, -2.159, -0.4122, -2.449, -0.3773, -2.517, -0.3184, -2.347, -0.3448, -2.31, -0.3448, -2.31, -0.3184, -2.347, -0.2949, -2.262, -0.2934, -2.209, -0.5134, -2.325, -0.4717, -2.217, -0.5025, -2.228, -0.5745, -2.395, -0.5745, -2.395, -0.5025, -2.228, -0.5631, -2.229, -0.6882, -2.433, -0.4717, -2.217, -0.3821, -2.108, -0.4258, -2.119, -0.5025, -2.228, -0.5025, -2.228, -0.4258, -2.119, -0.4848, -2.145, -0.5631, -2.229, -0.5134, -2.325, -0.5745, -2.395, -0.6494, -2.724, -0.5567, -2.399, -0.5567, -2.399, -0.6494, -2.724, -0.5864, -3.107, -0.5244, -2.482, -0.5745, -2.395, -0.6882, -2.433, -0.7894, -3.149, -0.6494, -2.724, -0.6494, -2.724, -0.7894, -3.149, 0.5443, -4.819, -0.5864, -3.107, -0.5134, -2.325, -0.5567, -2.399, -0.4492, -2.263, -0.4717, -2.217, -0.4717, -2.217, -0.4492, -2.263, -0.3767, -2.156, -0.3821, -2.108, -0.5567, -2.399, -0.5244, -2.482, -0.4309, -2.296, -0.4492, -2.263, -0.4492, -2.263, -0.4309, -2.296, -0.3852, -2.215, -0.3767, -2.156, -0.6792, -2.268, -0.5856, -2.143, -0.6593, -2.137, -0.7514, -2.346, -0.7514, -2.346, -0.6593, -2.137, -0.7435, -2.121, -0.8998, -2.384, -0.5856, -2.143, -0.4698, -2.013, -0.5474, -1.992, -0.6593, -2.137, -0.6593, -2.137, -0.5474, -1.992, -0.622, -1.997, -0.7435, -2.121, -0.6792, -2.268, -0.7514, -2.346, -0.8313, -2.799, -0.7353, -2.341, -0.7353, -2.341, -0.8313, -2.799, -0.7894, -3.149, -0.6882, -2.433, -0.7514, -2.346, -0.8998, -2.384, -0.9883, -3.213, -0.8313, -2.799, -0.8313, -2.799, -0.9883, -3.213, 0.5443, -4.819, -0.7894, -3.149, -0.6792, -2.268, -0.7353, -2.341, -0.5809, -2.185, -0.5856, -2.143, -0.5856, -2.143, -0.5809, -2.185, -0.4665, -2.085, -0.4698, -2.013, -0.7353, -2.341, -0.6882, -2.433, -0.5631, -2.229, -0.5809, -2.185, -0.5809, -2.185, -0.5631, -2.229, -0.4848, -2.145, -0.4665, -2.085, -0.8633, -2.09, -0.7782, -1.978, -0.8412, -1.964, -0.9687, -2.268, -0.9687, -2.268, -0.8412, -1.964, -0.9096, -1.963, -1.133, -2.339, -0.7782, -1.978, -0.5859, -1.888, -0.6792, -1.816, -0.8412, -1.964, -0.8412, -1.964, -0.6792, -1.816, -0.7556, -1.828, -0.9096, -1.963, -0.8633, -2.09, -0.9687, -2.268, -1.073, -2.796, -0.9489, -2.297, -0.9489, -2.297, -1.073, -2.796, -0.9883, -3.213, -0.8998, -2.384, -0.9687, -2.268, -1.133, -2.339, -1.265, -3.303, -1.073, -2.796, -1.073, -2.796, -1.265, -3.303, 0.5443, -4.819, -0.9883, -3.213, -0.8633, -2.09, -0.9489, -2.297, -0.7724, -2.038, -0.7782, -1.978, -0.7782, -1.978, -0.7724, -2.038, -0.5903, -1.943, -0.5859, -1.888, -0.9489, -2.297, -0.8998, -2.384, -0.7435, -2.121, -0.7724, -2.038, -0.7724, -2.038, -0.7435, -2.121, -0.622, -1.997, -0.5903, -1.943, -1.146, -2.03, -0.9491, -1.767, -1.009, -1.797, -1.305, -2.126, -1.305, -2.126, -1.009, -1.797, -1.181, -1.741, -1.448, -2.227, -0.9491, -1.767, -0.7023, -1.65, -0.8093, -1.572, -1.009, -1.797, -1.009, -1.797, -0.8093, -1.572, -0.933, -1.582, -1.181, -1.741, -1.146, -2.03, -1.305, -2.126, -1.378, -2.794, -1.185, -2.195, -1.185, -2.195, -1.378, -2.794, -1.265, -3.303, -1.133, -2.339, -1.305, -2.126, -1.448, -2.227, -1.646, -3.429, -1.378, -2.794, -1.378, -2.794, -1.646, -3.429, 0.5443, -4.819, -1.265, -3.303, -1.146, -2.03, -1.185, -2.195, -0.9566, -1.846, -0.9491, -1.767, -0.9491, -1.767, -0.9566, -1.846, -0.722, -1.718, -0.7023, -1.65, -1.185, -2.195, -1.133, -2.339, -0.9096, -1.963, -0.9566, -1.846, -0.9566, -1.846, -0.9096, -1.963, -0.7556, -1.828, -0.722, -1.718, -1.504, -1.75, -1.183, -1.42, -1.365, -1.408, -1.708, -1.906, -1.708, -1.906, -1.365, -1.408, -1.584, -1.372, -1.931, -2.087, -1.183, -1.42, -0.767, -1.351, -0.87, -1.174, -1.365, -1.408, -1.365, -1.408, -0.87, -1.174, -1.139, -1.019, -1.584, -1.372, -1.504, -1.75, -1.708, -1.906, -1.786, -2.912, -1.554, -1.987, -1.554, -1.987, -1.786, -2.912, -1.646, -3.429, -1.448, -2.227, -1.708, -1.906, -1.931, -2.087, -2.015, -3.654, -1.786, -2.912, -1.786, -2.912, -2.015, -3.654, 0.5443, -4.819, -1.646, -3.429, -1.504, -1.75, -1.554, -1.987, -1.204, -1.594, -1.183, -1.42, -1.183, -1.42, -1.204, -1.594, -0.8605, -1.462, -0.767, -1.351, -1.554, -1.987, -1.448, -2.227, -1.181, -1.741, -1.204, -1.594, -1.204, -1.594, -1.181, -1.741, -0.933, -1.582, -0.8605, -1.462, -1.246, -0.08459, -0.9639, -0.6471, -0.9221, -0.4515, -1.22, 0.2405, -1.22, 0.2405, -0.9221, -0.4515, -0.8674, -0.3016, -1.176, 0.5229, -0.9639, -0.6471, -0.6186, -1.023, -0.6146, -0.8695, -0.9221, -0.4515, -0.9221, -0.4515, -0.6146, -0.8695, -0.647, -0.6626, -0.8674, -0.3016, -1.246, -0.08459, -1.22, 0.2405, -1.629, 1.386, -1.484, 0.1592, -1.484, 0.1592, -1.629, 1.386, -2.1, 2.349, -1.757, 0.3644, -1.22, 0.2405, -1.176, 0.5229, -1.504, 2.202, -1.629, 1.386, -1.629, 1.386, -1.504, 2.202, 0.6567, 5.819, -2.1, 2.349, -1.246, -0.08459, -1.484, 0.1592, -1.155, -0.5523, -0.9639, -0.6471, -0.9639, -0.6471, -1.155, -0.5523, -0.8321, -1.081, -0.6186, -1.023, -1.484, 0.1592, -1.757, 0.3644, -1.379, -0.4799, -1.155, -0.5523, -1.155, -0.5523, -1.379, -0.4799, -1.139, -1.019, -0.8321, -1.081, -0.7549, -0.007801, -0.6152, -0.4307, -0.5371, -0.2755, -0.7223, 0.3685, -0.7223, 0.3685, -0.5371, -0.2755, -0.4383, -0.1433, -0.6542, 0.6478, -0.6152, -0.4307, -0.3741, -0.834, -0.3694, -0.714, -0.5371, -0.2755, -0.5371, -0.2755, -0.3694, -0.714, -0.3762, -0.4878, -0.4383, -0.1433, -0.7549, -0.007801, -0.7223, 0.3685, -1.123, 1.323, -0.9675, 0.2885, -0.9675, 0.2885, -1.123, 1.323, -1.504, 2.202, -1.176, 0.5229, -0.7223, 0.3685, -0.6542, 0.6478, -0.6608, 2.164, -1.123, 1.323, -1.123, 1.323, -0.6608, 2.164, 0.6567, 5.819, -1.504, 2.202, -0.7549, -0.007801, -0.9675, 0.2885, -0.717, -0.3636, -0.6152, -0.4307, -0.6152, -0.4307, -0.717, -0.3636, -0.5009, -0.7841, -0.3741, -0.834, -0.9675, 0.2885, -1.176, 0.5229, -0.8674, -0.3016, -0.717, -0.3636, -0.717, -0.3636, -0.8674, -0.3016, -0.647, -0.6626, -0.5009, -0.7841, -0.2835, 0.1321, -0.2297, -0.3418, -0.1259, -0.213, -0.2138, 0.4155, -0.2138, 0.4155, -0.1259, -0.213, -0.06117, -0.1008, -0.1117, 0.6393, -0.2297, -0.3418, -0.1113, -0.7287, -0.06856, -0.6097, -0.1259, -0.213, -0.1259, -0.213, -0.06856, -0.6097, -0.05418, -0.4427, -0.06117, -0.1008, -0.2835, 0.1321, -0.2138, 0.4155, -0.4361, 1.425, -0.4015, 0.4042, -0.4015, 0.4042, -0.4361, 1.425, -0.6608, 2.164, -0.6542, 0.6478, -0.2138, 0.4155, -0.1117, 0.6393, 0.05842, 2.076, -0.4361, 1.425, -0.4361, 1.425, 0.05842, 2.076, 0.6567, 5.819, -0.6608, 2.164, -0.2835, 0.1321, -0.4015, 0.4042, -0.3725, -0.2419, -0.2297, -0.3418, -0.2297, -0.3418, -0.3725, -0.2419, -0.232, -0.6471, -0.1113, -0.7287, -0.4015, 0.4042, -0.6542, 0.6478, -0.4383, -0.1433, -0.3725, -0.2419, -0.3725, -0.2419, -0.4383, -0.1433, -0.3762, -0.4878, -0.232, -0.6471, 0.1178, 0.1131, 0.1177, -0.295, 0.1931, -0.2222, 0.2005, 0.4048, 0.2005, 0.4048, 0.1931, -0.2222, 0.3052, -0.1362, 0.3745, 0.6037, 0.1177, -0.295, 0.1143, -0.6954, 0.21, -0.5724, 0.1931, -0.2222, 0.1931, -0.2222, 0.21, -0.5724, 0.2618, -0.4404, 0.3052, -0.1362, 0.1178, 0.1131, 0.2005, 0.4048, 0.169, 1.365, 0.03369, 0.4093, 0.03369, 0.4093, 0.169, 1.365, 0.05842, 2.076, -0.1117, 0.6393, 0.2005, 0.4048, 0.3745, 0.6037, 0.5582, 2.021, 0.169, 1.365, 0.169, 1.365, 0.5582, 2.021, 0.6567, 5.819, 0.05842, 2.076, 0.1178, 0.1131, 0.03369, 0.4093, 0.0231, -0.2072, 0.1177, -0.295, 0.1177, -0.295, 0.0231, -0.2072, 0.03121, -0.6069, 0.1143, -0.6954, 0.03369, 0.4093, -0.1117, 0.6393, -0.06117, -0.1008, 0.0231, -0.2072, 0.0231, -0.2072, -0.06117, -0.1008, -0.05418, -0.4427, 0.03121, -0.6069, 0.5198, 0.05437, 0.4471, -0.3149, 0.5443, -0.2659, 0.6619, 0.3323, 0.6619, 0.3323, 0.5443, -0.2659, 0.6555, -0.2234, 0.833, 0.517, 0.4471, -0.3149, 0.3854, -0.6711, 0.4872, -0.5931, 0.5443, -0.2659, 0.5443, -0.2659, 0.4872, -0.5931, 0.5633, -0.4835, 0.6555, -0.2234, 0.5198, 0.05437, 0.6619, 0.3323, 0.7085, 1.203, 0.5162, 0.3614, 0.5162, 0.3614, 0.7085, 1.203, 0.5582, 2.021, 0.3745, 0.6037, 0.6619, 0.3323, 0.833, 0.517, 1.098, 1.971, 0.7085, 1.203, 0.7085, 1.203, 1.098, 1.971, 0.6567, 5.819, 0.5582, 2.021, 0.5198, 0.05437, 0.5162, 0.3614, 0.3934, -0.2382, 0.4471, -0.3149, 0.4471, -0.3149, 0.3934, -0.2382, 0.3056, -0.5799, 0.3854, -0.6711, 0.5162, 0.3614, 0.3745, 0.6037, 0.3052, -0.1362, 0.3934, -0.2382, 0.3934, -0.2382, 0.3052, -0.1362, 0.2618, -0.4404, 0.3056, -0.5799, 0.9037, -0.0601, 0.765, -0.4029, 0.8852, -0.4127, 1.121, 0.2091, 1.121, 0.2091, 0.8852, -0.4127, 1.057, -0.3976, 1.316, 0.3874, 0.765, -0.4029, 0.6552, -0.7097, 0.8041, -0.6836, 0.8852, -0.4127, 0.8852, -0.4127, 0.8041, -0.6836, 0.8881, -0.6112, 1.057, -0.3976, 0.9037, -0.0601, 1.121, 0.2091, 1.226, 1.171, 0.9315, 0.2678, 0.9315, 0.2678, 1.226, 1.171, 1.098, 1.971, 0.833, 0.517, 1.121, 0.2091, 1.316, 0.3874, 1.599, 1.949, 1.226, 1.171, 1.226, 1.171, 1.599, 1.949, 0.6567, 5.819, 1.098, 1.971, 0.9037, -0.0601, 0.9315, 0.2678, 0.7049, -0.3155, 0.765, -0.4029, 0.765, -0.4029, 0.7049, -0.3155, 0.5835, -0.6107, 0.6552, -0.7097, 0.9315, 0.2678, 0.833, 0.517, 0.6555, -0.2234, 0.7049, -0.3155, 0.7049, -0.3155, 0.6555, -0.2234, 0.5633, -0.4835, 0.5835, -0.6107, 1.365, -0.2468, 1.142, -0.6109, 1.274, -0.6278, 1.608, 0.04516, 1.608, 0.04516, 1.274, -0.6278, 1.409, -0.6105, 1.842, 0.2301, 1.142, -0.6109, 0.924, -0.8607, 1.04, -0.9057, 1.274, -0.6278, 1.274, -0.6278, 1.04, -0.9057, 1.195, -0.8855, 1.409, -0.6105, 1.365, -0.2468, 1.608, 0.04516, 1.729, 1.145, 1.436, 0.1103, 1.436, 0.1103, 1.729, 1.145, 1.599, 1.949, 1.316, 0.3874, 1.608, 0.04516, 1.842, 0.2301, 1.984, 1.977, 1.729, 1.145, 1.729, 1.145, 1.984, 1.977, 0.6567, 5.819, 1.599, 1.949, 1.365, -0.2468, 1.436, 0.1103, 1.09, -0.5236, 1.142, -0.6109, 1.142, -0.6109, 1.09, -0.5236, 0.8592, -0.7214, 0.924, -0.8607, 1.436, 0.1103, 1.316, 0.3874, 1.057, -0.3976, 1.09, -0.5236, 1.09, -0.5236, 1.057, -0.3976, 0.8881, -0.6112, 0.8592, -0.7214, 1.802, -0.4867, 1.472, -0.9004, 1.606, -0.9149, 2.182, -0.1906, 2.182, -0.1906, 1.606, -0.9149, 1.757, -0.8843, 2.522, 0.03856, 1.472, -0.9004, 1.068, -1.153, 1.216, -1.2, 1.606, -0.9149, 1.606, -0.9149, 1.216, -1.2, 1.381, -1.165, 1.757, -0.8843, 1.802, -0.4867, 2.182, -0.1906, 2.211, 1.142, 1.975, -0.1004, 1.975, -0.1004, 2.211, 1.142, 1.984, 1.977, 1.842, 0.2301, 2.182, -0.1906, 2.522, 0.03856, 2.536, 2.056, 2.211, 1.142, 2.211, 1.142, 2.536, 2.056, 0.6567, 5.819, 1.984, 1.977, 1.802, -0.4867, 1.975, -0.1004, 1.456, -0.7816, 1.472, -0.9004, 1.472, -0.9004, 1.456, -0.7816, 1.137, -1.009, 1.068, -1.153, 1.975, -0.1004, 1.842, 0.2301, 1.409, -0.6105, 1.456, -0.7816, 1.456, -0.7816, 1.409, -0.6105, 1.195, -0.8855, 1.137, -1.009, 1.775, -1.652, 1.512, -1.394, 1.536, -1.521, 1.891, -1.86, 1.891, -1.86, 1.536, -1.521, 1.563, -1.619, 1.87, -2.041, 1.512, -1.394, 1.135, -1.372, 1.216, -1.469, 1.536, -1.521, 1.536, -1.521, 1.216, -1.469, 1.333, -1.561, 1.563, -1.619, 1.775, -1.652, 1.891, -1.86, 2.21, -2.551, 2.057, -1.769, 2.057, -1.769, 2.21, -2.551, 2.536, -3.106, 2.264, -1.872, 1.891, -1.86, 1.87, -2.041, 2.191, -3.026, 2.21, -2.551, 2.21, -2.551, 2.191, -3.026, 0.5443, -4.819, 2.536, -3.106, 1.775, -1.652, 2.057, -1.769, 1.626, -1.33, 1.512, -1.394, 1.512, -1.394, 1.626, -1.33, 1.227, -1.269, 1.135, -1.372, 2.057, -1.769, 2.264, -1.872, 1.749, -1.28, 1.626, -1.33, 1.626, -1.33, 1.749, -1.28, 1.381, -1.165, 1.227, -1.269, 1.535, -1.865, 1.344, -1.73, 1.325, -1.865, 1.606, -2.023, 1.606, -2.023, 1.325, -1.865, 1.348, -1.917, 1.591, -2.17, 1.344, -1.73, 1.102, -1.629, 1.156, -1.727, 1.325, -1.865, 1.325, -1.865, 1.156, -1.727, 1.21, -1.81, 1.348, -1.917, 1.535, -1.865, 1.606, -2.023, 1.948, -2.583, 1.696, -1.937, 1.696, -1.937, 1.948, -2.583, 2.191, -3.026, 1.87, -2.041, 1.606, -2.023, 1.591, -2.17, 1.929, -2.996, 1.948, -2.583, 1.948, -2.583, 1.929, -2.996, 0.5443, -4.819, 2.191, -3.026, 1.535, -1.865, 1.696, -1.937, 1.444, -1.661, 1.344, -1.73, 1.344, -1.73, 1.444, -1.661, 1.198, -1.596, 1.102, -1.629, 1.696, -1.937, 1.87, -2.041, 1.563, -1.619, 1.444, -1.661, 1.444, -1.661, 1.563, -1.619, 1.333, -1.561, 1.198, -1.596, 1.344, -2.05, 1.212, -1.913, 1.217, -1.98, 1.375, -2.178, 1.375, -2.178, 1.217, -1.98, 1.2, -2.039, 1.372, -2.288, 1.212, -1.913, 1.041, -1.787, 1.067, -1.858, 1.217, -1.98, 1.217, -1.98, 1.067, -1.858, 1.109, -1.928, 1.2, -2.039, 1.344, -2.05, 1.375, -2.178, 1.648, -2.628, 1.458, -2.122, 1.458, -2.122, 1.648, -2.628, 1.929, -2.996, 1.591, -2.17, 1.375, -2.178, 1.372, -2.288, 1.705, -2.969, 1.648, -2.628, 1.648, -2.628, 1.705, -2.969, 0.5443, -4.819, 1.929, -2.996, 1.344, -2.05, 1.458, -2.122, 1.276, -1.921, 1.212, -1.913, 1.212, -1.913, 1.276, -1.921, 1.12, -1.781, 1.041, -1.787, 1.458, -2.122, 1.591, -2.17, 1.348, -1.917, 1.276, -1.921, 1.276, -1.921, 1.348, -1.917, 1.21, -1.81, 1.12, -1.781, 1.195, -2.164, 1.118, -2.013, 1.088, -2.086, 1.208, -2.276, 1.208, -2.276, 1.088, -2.086, 1.083, -2.134, 1.205, -2.361, 1.118, -2.013, 0.9728, -1.891, 0.9956, -1.961, 1.088, -2.086, 1.088, -2.086, 0.9956, -1.961, 1.019, -2.034, 1.083, -2.134, 1.195, -2.164, 1.208, -2.276, 1.432, -2.633, 1.276, -2.234, 1.276, -2.234, 1.432, -2.633, 1.705, -2.969, 1.372, -2.288, 1.208, -2.276, 1.205, -2.361, 1.481, -2.96, 1.432, -2.633, 1.432, -2.633, 1.481, -2.96, 0.5443, -4.819, 1.705, -2.969, 1.195, -2.164, 1.276, -2.234, 1.16, -2.021, 1.118, -2.013, 1.118, -2.013, 1.16, -2.021, 1.042, -1.891, 0.9728, -1.891, 1.276, -2.234, 1.372, -2.288, 1.2, -2.039, 1.16, -2.021, 1.16, -2.021, 1.2, -2.039, 1.109, -1.928, 1.042, -1.891, 1.054, -2.249, 0.9988, -2.122, 0.9838, -2.161, 1.076, -2.338, 1.076, -2.338, 0.9838, -2.161, 0.9785, -2.192, 1.065, -2.422, 0.9988, -2.122, 0.8936, -2.018, 0.8977, -2.067, 0.9838, -2.161, 0.9838, -2.161, 0.8977, -2.067, 0.9102, -2.126, 0.9785, -2.192, 1.054, -2.249, 1.076, -2.338, 1.268, -2.659, 1.144, -2.311, 1.144, -2.311, 1.268, -2.659, 1.481, -2.96, 1.205, -2.361, 1.076, -2.338, 1.065, -2.422, 1.281, -2.956, 1.268, -2.659, 1.268, -2.659, 1.281, -2.956, 0.5443, -4.819, 1.481, -2.96, 1.054, -2.249, 1.144, -2.311, 1.06, -2.116, 0.9988, -2.122, 0.9988, -2.122, 1.06, -2.116, 0.9598, -2.017, 0.8936, -2.018, 1.144, -2.311, 1.205, -2.361, 1.083, -2.134, 1.06, -2.116, 1.06, -2.116, 1.083, -2.134, 1.019, -2.034, 0.9598, -2.017, 0.9388, -2.293, 0.8998, -2.189, 0.8777, -2.225, 0.9611, -2.389, 0.9611, -2.389, 0.8777, -2.225, 0.8674, -2.259, 0.9631, -2.461, 0.8998, -2.189, 0.8181, -2.093, 0.818, -2.138, 0.8777, -2.225, 0.8777, -2.225, 0.818, -2.138, 0.8171, -2.19, 0.8674, -2.259, 0.9388, -2.293, 0.9611, -2.389, 1.109, -2.696, 1.013, -2.365, 1.013, -2.365, 1.109, -2.696, 1.281, -2.956, 1.065, -2.422, 0.9611, -2.389, 0.9631, -2.461, 1.109, -2.959, 1.109, -2.696, 1.109, -2.696, 1.109, -2.959, 0.5443, -4.819, 1.281, -2.956, 0.9388, -2.293, 1.013, -2.365, 0.9299, -2.192, 0.8998, -2.189, 0.8998, -2.189, 0.9299, -2.192, 0.867, -2.096, 0.8181, -2.093, 1.013, -2.365, 1.065, -2.422, 0.9785, -2.192, 0.9299, -2.192, 0.9299, -2.192, 0.9785, -2.192, 0.9102, -2.126, 0.867, -2.096, 0.8339, -2.347, 0.7871, -2.256, 0.774, -2.284, 0.8365, -2.442, 0.8365, -2.442, 0.774, -2.284, 0.7534, -2.319, 0.8267, -2.504, 0.7871, -2.256, 0.72, -2.162, 0.7182, -2.201, 0.774, -2.284, 0.774, -2.284, 0.7182, -2.201, 0.7224, -2.246, 0.7534, -2.319, 0.8339, -2.347, 0.8365, -2.442, 0.9485, -2.721, 0.8974, -2.412, 0.8974, -2.412, 0.9485, -2.721, 1.109, -2.959, 0.9631, -2.461, 0.8365, -2.442, 0.8267, -2.504, 0.9555, -2.956, 0.9485, -2.721, 0.9485, -2.721, 0.9555, -2.956, 0.5443, -4.819, 1.109, -2.959, 0.8339, -2.347, 0.8974, -2.412, 0.8215, -2.255, 0.7871, -2.256, 0.7871, -2.256, 0.8215, -2.255, 0.7735, -2.166, 0.72, -2.162, 0.8974, -2.412, 0.9631, -2.461, 0.8674, -2.259, 0.8215, -2.255, 0.8215, -2.255, 0.8674, -2.259, 0.8171, -2.19, 0.7735, -2.166, 0.7172, -2.405, 0.6991, -2.309, 0.6806, -2.332, 0.7259, -2.476, 0.7259, -2.476, 0.6806, -2.332, 0.6662, -2.355, 0.7219, -2.52, 0.6991, -2.309, 0.6528, -2.215, 0.6414, -2.248, 0.6806, -2.332, 0.6806, -2.332, 0.6414, -2.248, 0.6402, -2.296, 0.6662, -2.355, 0.7172, -2.405, 0.7259, -2.476, 0.8236, -2.729, 0.7639, -2.466, 0.7639, -2.466, 0.8236, -2.729, 0.9555, -2.956, 0.8267, -2.504, 0.7259, -2.476, 0.7219, -2.52, 0.8351, -2.954, 0.8236, -2.729, 0.8236, -2.729, 0.8351, -2.954, 0.5443, -4.819, 0.9555, -2.956, 0.7172, -2.405, 0.7639, -2.466, 0.7213, -2.313, 0.6991, -2.309, 0.6991, -2.309, 0.7213, -2.313, 0.6886, -2.224, 0.6528, -2.215, 0.7639, -2.466, 0.8267, -2.504, 0.7534, -2.319, 0.7213, -2.313, 0.7213, -2.313, 0.7534, -2.319, 0.7224, -2.246, 0.6886, -2.224, 0.6393, -2.426, 0.6127, -2.347, 0.5923, -2.368, 0.629, -2.494, 0.629, -2.494, 0.5923, -2.368, 0.5651, -2.398, 0.5993, -2.532, 0.6127, -2.347, 0.5745, -2.266, 0.5654, -2.293, 0.5923, -2.368, 0.5923, -2.368, 0.5654, -2.293, 0.5556, -2.34, 0.5651, -2.398, 0.6393, -2.426, 0.629, -2.494, 0.7022, -2.728, 0.68, -2.476, 0.68, -2.476, 0.7022, -2.728, 0.8351, -2.954, 0.7219, -2.52, 0.629, -2.494, 0.5993, -2.532, 0.7026, -2.955, 0.7022, -2.728, 0.7022, -2.728, 0.7026, -2.955, 0.5443, -4.819, 0.8351, -2.954, 0.6393, -2.426, 0.68, -2.476, 0.6345, -2.353, 0.6127, -2.347, 0.6127, -2.347, 0.6345, -2.353, 0.6022, -2.272, 0.5745, -2.266, 0.68, -2.476, 0.7219, -2.52, 0.6662, -2.355, 0.6345, -2.353, 0.6345, -2.353, 0.6662, -2.355, 0.6402, -2.296, 0.6022, -2.272, 0.3628, -2.476, 0.3558, -2.411, 0.3388, -2.42, 0.3642, -2.537, 0.3642, -2.537, 0.3388, -2.42, 0.3182, -2.433, 0.3288, -2.581, 0.3558, -2.411, 0.3554, -2.354, 0.3372, -2.365, 0.3388, -2.42, 0.3388, -2.42, 0.3372, -2.365, 0.3206, -2.372, 0.3182, -2.433, 0.3628, -2.476, 0.3642, -2.537, 0.3917, -2.744, 0.3927, -2.54, 0.3927, -2.54, 0.3917, -2.744, 0.4711, -2.966, 0.4236, -2.576, 0.3642, -2.537, 0.3288, -2.581, 0.3271, -2.982, 0.3917, -2.744, 0.3917, -2.744, 0.3271, -2.982, 0.5443, -4.819, 0.4711, -2.966, 0.3628, -2.476, 0.3927, -2.54, 0.375, -2.421, 0.3558, -2.411, 0.3558, -2.411, 0.375, -2.421, 0.3758, -2.357, 0.3554, -2.354, 0.3927, -2.54, 0.4236, -2.576, 0.4099, -2.438, 0.375, -2.421, 0.375, -2.421, 0.4099, -2.438, 0.3937, -2.378, 0.3758, -2.357, 0.5404, -2.445, 0.5274, -2.372, 0.5099, -2.386, 0.5374, -2.512, 0.5374, -2.512, 0.5099, -2.386, 0.4925, -2.41, 0.5097, -2.561, 0.5274, -2.372, 0.4949, -2.309, 0.4883, -2.331, 0.5099, -2.386, 0.5099, -2.386, 0.4883, -2.331, 0.4844, -2.364, 0.4925, -2.41, 0.5404, -2.445, 0.5374, -2.512, 0.6019, -2.753, 0.5655, -2.508, 0.5655, -2.508, 0.6019, -2.753, 0.7026, -2.955, 0.5993, -2.532, 0.5374, -2.512, 0.5097, -2.561, 0.5928, -2.959, 0.6019, -2.753, 0.6019, -2.753, 0.5928, -2.959, 0.5443, -4.819, 0.7026, -2.955, 0.5404, -2.445, 0.5655, -2.508, 0.5463, -2.378, 0.5274, -2.372, 0.5274, -2.372, 0.5463, -2.378, 0.5191, -2.317, 0.4949, -2.309, 0.5655, -2.508, 0.5993, -2.532, 0.5651, -2.398, 0.5463, -2.378, 0.5463, -2.378, 0.5651, -2.398, 0.5556, -2.34, 0.5191, -2.317, 0.2059, -1.752, 0.2932, -2.238, 0.3681, -2.307, 0.3603, -2.211, 0.3603, -2.211, 0.3681, -2.307, 0.3965, -2.34, 0.404, -2.323, 0.2932, -2.238, 0.3554, -2.354, 0.3758, -2.357, 0.3681, -2.307, 0.3681, -2.307, 0.3758, -2.357, 0.3937, -2.378, 0.3965, -2.34, 0.2059, -1.752, 0.3603, -2.211, 0.4255, -2.254, 0.4274, -2.183, 0.4274, -2.183, 0.4255, -2.254, 0.4883, -2.331, 0.4949, -2.309, 0.3603, -2.211, 0.404, -2.323, 0.4513, -2.339, 0.4255, -2.254, 0.4255, -2.254, 0.4513, -2.339, 0.4844, -2.364, 0.4883, -2.331, 0.2059, -1.752, 0.4274, -2.183, 0.4933, -2.224, 0.493, -2.145, 0.493, -2.145, 0.4933, -2.224, 0.5654, -2.293, 0.5745, -2.266, 0.4274, -2.183, 0.4949, -2.309, 0.5191, -2.317, 0.4933, -2.224, 0.4933, -2.224, 0.5191, -2.317, 0.5556, -2.34, 0.5654, -2.293, 0.2059, -1.752, 0.493, -2.145, 0.5626, -2.178, 0.5612, -2.091, 0.5612, -2.091, 0.5626, -2.178, 0.6414, -2.248, 0.6528, -2.215, 0.493, -2.145, 0.5745, -2.266, 0.6022, -2.272, 0.5626, -2.178, 0.5626, -2.178, 0.6022, -2.272, 0.6402, -2.296, 0.6414, -2.248, 0.2059, -1.752, 0.5612, -2.091, 0.6376, -2.134, 0.6207, -2.035, 0.6207, -2.035, 0.6376, -2.134, 0.7182, -2.201, 0.72, -2.162, 0.5612, -2.091, 0.6528, -2.215, 0.6886, -2.224, 0.6376, -2.134, 0.6376, -2.134, 0.6886, -2.224, 0.7224, -2.246, 0.7182, -2.201, 0.2059, -1.752, 0.6207, -2.035, 0.7005, -2.068, 0.6637, -1.974, 0.6637, -1.974, 0.7005, -2.068, 0.818, -2.138, 0.8181, -2.093, 0.6207, -2.035, 0.72, -2.162, 0.7735, -2.166, 0.7005, -2.068, 0.7005, -2.068, 0.7735, -2.166, 0.8171, -2.19, 0.818, -2.138, 0.2059, -1.752, 0.6637, -1.974, 0.7637, -1.989, 0.7048, -1.895, 0.7048, -1.895, 0.7637, -1.989, 0.8977, -2.067, 0.8936, -2.018, 0.6637, -1.974, 0.8181, -2.093, 0.867, -2.096, 0.7637, -1.989, 0.7637, -1.989, 0.867, -2.096, 0.9102, -2.126, 0.8977, -2.067, 0.2059, -1.752, 0.7048, -1.895, 0.8238, -1.899, 0.745, -1.787, 0.745, -1.787, 0.8238, -1.899, 0.9956, -1.961, 0.9728, -1.891, 0.7048, -1.895, 0.8936, -2.018, 0.9598, -2.017, 0.8238, -1.899, 0.8238, -1.899, 0.9598, -2.017, 1.019, -2.034, 0.9956, -1.961, 0.2059, -1.752, 0.745, -1.787, 0.8954, -1.78, 0.7775, -1.666, 0.7775, -1.666, 0.8954, -1.78, 1.067, -1.858, 1.041, -1.787, 0.745, -1.787, 0.9728, -1.891, 1.042, -1.891, 0.8954, -1.78, 0.8954, -1.78, 1.042, -1.891, 1.109, -1.928, 1.067, -1.858, 0.2059, -1.752, 0.7775, -1.666, 0.9098, -1.667, 0.7772, -1.557, 0.7772, -1.557, 0.9098, -1.667, 1.156, -1.727, 1.102, -1.629, 0.7775, -1.666, 1.041, -1.787, 1.12, -1.781, 0.9098, -1.667, 0.9098, -1.667, 1.12, -1.781, 1.21, -1.81, 1.156, -1.727, 0.2059, -1.752, 0.7772, -1.557, 0.9213, -1.519, 0.7496, -1.46, 0.7496, -1.46, 0.9213, -1.519, 1.216, -1.469, 1.135, -1.372, 0.7772, -1.557, 1.102, -1.629, 1.198, -1.596, 0.9213, -1.519, 0.9213, -1.519, 1.198, -1.596, 1.333, -1.561, 1.216, -1.469, 0.2059, -1.752, 0.7496, -1.46, 0.9116, -1.339, 0.6953, -1.329, 0.6953, -1.329, 0.9116, -1.339, 1.216, -1.2, 1.068, -1.153, 0.7496, -1.46, 1.135, -1.372, 1.227, -1.269, 0.9116, -1.339, 0.9116, -1.339, 1.227, -1.269, 1.381, -1.165, 1.216, -1.2, 0.2059, -1.752, 0.6953, -1.329, 0.8211, -1.141, 0.5832, -1.203, 0.5832, -1.203, 0.8211, -1.141, 1.04, -0.9057, 0.924, -0.8607, 0.6953, -1.329, 1.068, -1.153, 1.137, -1.009, 0.8211, -1.141, 0.8211, -1.141, 1.137, -1.009, 1.195, -0.8855, 1.04, -0.9057, 0.2059, -1.752, 0.5832, -1.203, 0.6399, -0.9913, 0.4685, -1.137, 0.4685, -1.137, 0.6399, -0.9913, 0.8041, -0.6836, 0.6552, -0.7097, 0.5832, -1.203, 0.924, -0.8607, 0.8592, -0.7214, 0.6399, -0.9913, 0.6399, -0.9913, 0.8592, -0.7214, 0.8881, -0.6112, 0.8041, -0.6836, 0.2059, -1.752, 0.4685, -1.137, 0.4523, -0.9226, 0.3297, -1.102, 0.3297, -1.102, 0.4523, -0.9226, 0.4872, -0.5931, 0.3854, -0.6711, 0.4685, -1.137, 0.6552, -0.7097, 0.5835, -0.6107, 0.4523, -0.9226, 0.4523, -0.9226, 0.5835, -0.6107, 0.5633, -0.4835, 0.4872, -0.5931, 0.2059, -1.752, 0.3297, -1.102, 0.2352, -0.8955, 0.1602, -1.099, 0.1602, -1.099, 0.2352, -0.8955, 0.21, -0.5724, 0.1143, -0.6954, 0.3297, -1.102, 0.3854, -0.6711, 0.3056, -0.5799, 0.2352, -0.8955, 0.2352, -0.8955, 0.3056, -0.5799, 0.2618, -0.4404, 0.21, -0.5724, 0.2059, -1.752, 0.1602, -1.099, 0.0228, -0.9289, -0.006911, -1.131, -0.006911, -1.131, 0.0228, -0.9289, -0.06856, -0.6097, -0.1113, -0.7287, 0.1602, -1.099, 0.1143, -0.6954, 0.03121, -0.6069, 0.0228, -0.9289, 0.0228, -0.9289, 0.03121, -0.6069, -0.05418, -0.4427, -0.06856, -0.6097, 0.2059, -1.752, -0.006911, -1.131, -0.1438, -0.9982, -0.1383, -1.193, -0.1383, -1.193, -0.1438, -0.9982, -0.3694, -0.714, -0.3741, -0.834, -0.006911, -1.131, -0.1113, -0.7287, -0.232, -0.6471, -0.1438, -0.9982, -0.1438, -0.9982, -0.232, -0.6471, -0.3762, -0.4878, -0.3694, -0.714, 0.2059, -1.752, -0.1383, -1.193, -0.3157, -1.109, -0.2635, -1.316, -0.2635, -1.316, -0.3157, -1.109, -0.6146, -0.8695, -0.6186, -1.023, -0.1383, -1.193, -0.3741, -0.834, -0.5009, -0.7841, -0.3157, -1.109, -0.3157, -1.109, -0.5009, -0.7841, -0.647, -0.6626, -0.6146, -0.8695, 0.2059, -1.752, -0.2635, -1.316, -0.4813, -1.313, -0.3512, -1.451, -0.3512, -1.451, -0.4813, -1.313, -0.87, -1.174, -0.767, -1.351, -0.2635, -1.316, -0.6186, -1.023, -0.8321, -1.081, -0.4813, -1.313, -0.4813, -1.313, -0.8321, -1.081, -1.139, -1.019, -0.87, -1.174, 0.2059, -1.752, -0.3512, -1.451, -0.5287, -1.508, -0.3445, -1.64, -0.3445, -1.64, -0.5287, -1.508, -0.8093, -1.572, -0.7023, -1.65, -0.3512, -1.451, -0.767, -1.351, -0.8605, -1.462, -0.5287, -1.508, -0.5287, -1.508, -0.8605, -1.462, -0.933, -1.582, -0.8093, -1.572, 0.2059, -1.752, -0.3445, -1.64, -0.4834, -1.749, -0.3463, -1.797, -0.3463, -1.797, -0.4834, -1.749, -0.6792, -1.816, -0.5859, -1.888, -0.3445, -1.64, -0.7023, -1.65, -0.722, -1.718, -0.4834, -1.749, -0.4834, -1.749, -0.722, -1.718, -0.7556, -1.828, -0.6792, -1.816, 0.2059, -1.752, -0.3463, -1.797, -0.402, -1.895, -0.3041, -1.887, -0.3041, -1.887, -0.402, -1.895, -0.5474, -1.992, -0.4698, -2.013, -0.3463, -1.797, -0.5859, -1.888, -0.5903, -1.943, -0.402, -1.895, -0.402, -1.895, -0.5903, -1.943, -0.622, -1.997, -0.5474, -1.992, 0.2059, -1.752, -0.3041, -1.887, -0.3536, -2.001, -0.2577, -1.978, -0.2577, -1.978, -0.3536, -2.001, -0.4258, -2.119, -0.3821, -2.108, -0.3041, -1.887, -0.4698, -2.013, -0.4665, -2.085, -0.3536, -2.001, -0.3536, -2.001, -0.4665, -2.085, -0.4848, -2.145, -0.4258, -2.119, 0.2059, -1.752, -0.2577, -1.978, -0.2922, -2.078, -0.1958, -2.044, -0.1958, -2.044, -0.2922, -2.078, -0.3471, -2.17, -0.3089, -2.159, -0.2577, -1.978, -0.3821, -2.108, -0.3767, -2.156, -0.2922, -2.078, -0.2922, -2.078, -0.3767, -2.156, -0.3852, -2.215, -0.3471, -2.17, 0.2059, -1.752, -0.1958, -2.044, -0.2161, -2.13, -0.1261, -2.101, -0.1261, -2.101, -0.2161, -2.13, -0.2592, -2.225, -0.2247, -2.216, -0.1958, -2.044, -0.3089, -2.159, -0.2934, -2.209, -0.2161, -2.13, -0.2161, -2.13, -0.2934, -2.209, -0.2949, -2.262, -0.2592, -2.225, 0.2059, -1.752, -0.1261, -2.101, -0.1389, -2.182, -0.06344, -2.149, -0.06344, -2.149, -0.1389, -2.182, -0.168, -2.279, -0.1401, -2.275, -0.1261, -2.101, -0.2247, -2.216, -0.2036, -2.261, -0.1389, -2.182, -0.1389, -2.182, -0.2036, -2.261, -0.1901, -2.3, -0.168, -2.279, 0.2059, -1.752, -0.06344, -2.149, -0.07129, -2.235, 0.002007, -2.198, 0.002007, -2.198, -0.07129, -2.235, -0.08828, -2.309, -0.0615, -2.308, -0.06344, -2.149, -0.1401, -2.275, -0.1157, -2.298, -0.07129, -2.235, -0.07129, -2.235, -0.1157, -2.298, -0.101, -2.321, -0.08828, -2.309, 0.2059, -1.752, 0.002007, -2.198, 0.01764, -2.283, 0.08532, -2.238, 0.08532, -2.238, 0.01764, -2.283, 0.004669, -2.35, 0.03326, -2.354, 0.002007, -2.198, -0.0615, -2.308, -0.02979, -2.337, 0.01764, -2.283, 0.01764, -2.283, -0.02979, -2.337, -0.008144, -2.355, 0.004669, -2.35, 0.2059, -1.752, 0.08532, -2.238, 0.1073, -2.299, 0.1622, -2.248, 0.1622, -2.248, 0.1073, -2.299, 0.1362, -2.351, 0.156, -2.352, 0.08532, -2.238, 0.03326, -2.354, 0.0619, -2.358, 0.1073, -2.299, 0.1073, -2.299, 0.0619, -2.358, 0.09924, -2.355, 0.1362, -2.351, 0.2059, -1.752, 0.1622, -2.248, 0.2103, -2.3, 0.2351, -2.242, 0.2351, -2.242, 0.2103, -2.3, 0.2546, -2.362, 0.2747, -2.356, 0.1622, -2.248, 0.156, -2.352, 0.1805, -2.356, 0.2103, -2.3, 0.2103, -2.3, 0.1805, -2.356, 0.2087, -2.37, 0.2546, -2.362, 0.2059, -1.752, 0.2351, -2.242, 0.2967, -2.299, 0.2932, -2.238, 0.2932, -2.238, 0.2967, -2.299, 0.3372, -2.365, 0.3554, -2.354, 0.2351, -2.242, 0.2747, -2.356, 0.2989, -2.361, 0.2967, -2.299, 0.2967, -2.299, 0.2989, -2.361, 0.3206, -2.372, 0.3372, -2.365])
me_cone.materials.append(mat_material_001)
me_cone.use_remesh_preserve_volume = False
me_cone.use_remesh_preserve_attributes = False
me_cone.use_mirror_vertex_groups = False
me_cone.update()

# ---- objects
ob_cone = bpy.data.objects.new('Cone', me_cone)
ob_lamp = bpy.data.objects.new('Lamp', light_lamp)
ob_camera = bpy.data.objects.new('Camera', cam_camera)

# ---- transforms, parenting, visibility, modifiers, constraints
ob_cone.location = (0.0, 0.0, 5.197)
ob_cone.scale = (4.283, 4.283, 15.18)
ob_cone.lineart.crease_threshold = 0.0
ob_lamp.location = (4.076, 1.005, 5.904)
ob_lamp.rotation_euler = (0.6503, 0.05522, 1.866)
ob_lamp.lock_rotations_4d = False
ob_lamp.empty_display_type = 'ARROWS'
ob_lamp.color = (0.0, 0.0, 0.0, 0.0)
ob_lamp.lineart.crease_threshold = 0.0
ob_camera.location = (7.481, -6.508, 5.344)
ob_camera.rotation_euler = (1.109, 0.01082, 0.8149)
ob_camera.lock_rotations_4d = False
ob_camera.empty_display_type = 'ARROWS'
ob_camera.color = (0.0, 0.0, 0.0, 0.0)
ob_camera.display_type = 'WIRE'
ob_camera.lineart.crease_threshold = 0.0

# ---- collection membership
col_collection_1.objects.link(ob_cone)
col_collection_1.objects.link(ob_lamp)
col_collection_1.objects.link(ob_camera)

# ---- scene / render settings (as saved in the file)
scene.camera = ob_camera
scene.frame_start = 1; scene.frame_end = 250; scene.frame_set(1)
scene.render.engine = 'BLENDER_EEVEE_NEXT'
scene.render.image_settings.compression = 90
scene.render.resolution_percentage = 50
scene.render.dither_intensity = 0.0
scene.cycles.use_denoising = False
scene.cycles.samples = 10
scene.cycles.sampling_pattern = 'TABULATED_SOBOL'
scene.cycles.light_sampling_threshold = 0.0
scene.cycles.use_adaptive_sampling = False
scene.cycles.use_light_tree = False
scene.cycles.blur_glossy = 0.0
scene.cycles.volume_bounces = 1
scene.cycles.pixel_filter_type = 'GAUSSIAN'
scene.cycles.sample_clamp_indirect = 0.0
scene.view_settings.view_transform = 'Standard'
bpy.context.view_layer.update()
